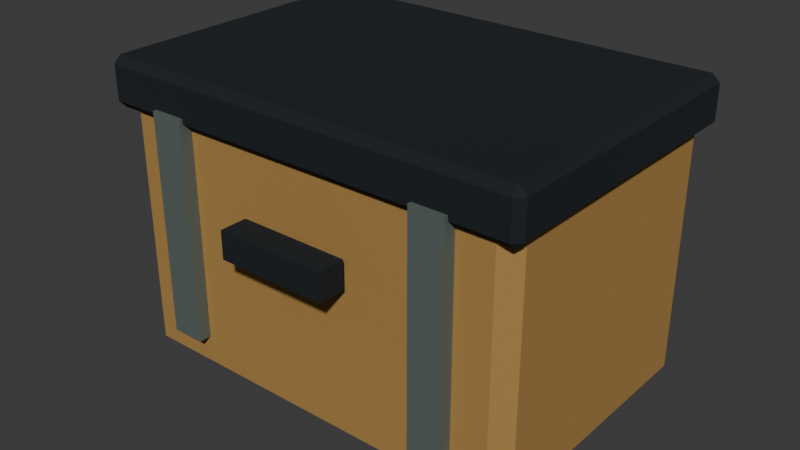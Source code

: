 # Source: transit_case.blend  (saved by Blender 4.5.90; exported with 4.5.12 LTS)
import bpy
from mathutils import Matrix  # noqa: F401  (used for matrix-valued properties, if any)

bpy.ops.wm.read_factory_settings(use_empty=True)
scene = bpy.context.scene
scene.name = 'Scene'

# ---- collections
col_collection = bpy.data.collections.new('Collection'); scene.collection.children.link(col_collection)

# ---- materials (node trees are filled in below, after node groups)
mat_h04_ochre = bpy.data.materials.new('h04_ochre')
mat_h04_dark = bpy.data.materials.new('h04_dark')
mat_h04_edge = bpy.data.materials.new('h04_edge')

# ---- material node trees
mat_h04_ochre.use_nodes = True; mat_h04_ochre.node_tree.nodes.clear()
_N = mat_h04_ochre.node_tree.nodes; _L = mat_h04_ochre.node_tree.links
n0 = _N.new('ShaderNodeBsdfPrincipled'); n0.name = 'Principled BSDF'; n0.location = (-200, 100)
n0.inputs[0].default_value = (0.4287, 0.2423, 0.06663, 1.0)
n0.inputs[1].default_value = 0.1
n0.inputs[2].default_value = 0.85
n1 = _N.new('ShaderNodeOutputMaterial'); n1.name = 'Material Output'; n1.location = (200, 100)
_L.new(n0.outputs[0], n1.inputs[0])
n1.is_active_output = True
mat_h04_dark.use_nodes = True; mat_h04_dark.node_tree.nodes.clear()
_N = mat_h04_dark.node_tree.nodes; _L = mat_h04_dark.node_tree.links
n0 = _N.new('ShaderNodeBsdfPrincipled'); n0.name = 'Principled BSDF'; n0.location = (-200, 100)
n0.inputs[0].default_value = (0.008023, 0.0137, 0.01764, 1.0)
n0.inputs[1].default_value = 0.2
n0.inputs[2].default_value = 0.9
n1 = _N.new('ShaderNodeOutputMaterial'); n1.name = 'Material Output'; n1.location = (200, 100)
_L.new(n0.outputs[0], n1.inputs[0])
n1.is_active_output = True
mat_h04_edge.use_nodes = True; mat_h04_edge.node_tree.nodes.clear()
_N = mat_h04_edge.node_tree.nodes; _L = mat_h04_edge.node_tree.links
n0 = _N.new('ShaderNodeBsdfPrincipled'); n0.name = 'Principled BSDF'; n0.location = (-200, 100)
n0.inputs[0].default_value = (0.1746, 0.2195, 0.1981, 1.0)
n0.inputs[1].default_value = 0.55
n0.inputs[2].default_value = 0.68
n1 = _N.new('ShaderNodeOutputMaterial'); n1.name = 'Material Output'; n1.location = (200, 100)
_L.new(n0.outputs[0], n1.inputs[0])
n1.is_active_output = True

# ---- world
world_world = bpy.data.worlds.new('World'); scene.world = world_world
world_world.use_nodes = True; world_world.node_tree.nodes.clear()
_N = world_world.node_tree.nodes; _L = world_world.node_tree.links
n0 = _N.new('ShaderNodeOutputWorld'); n0.name = 'World Output'; n0.location = (200, 100)
n1 = _N.new('ShaderNodeBackground'); n1.name = 'Background'; n1.location = (-200, 100)
n1.inputs[0].default_value = (0.05088, 0.05088, 0.05088, 1.0)
_L.new(n1.outputs[0], n0.inputs[0])
n0.is_active_output = True
world_world.color = (0.05088, 0.05088, 0.05088)
world_world.sun_shadow_jitter_overblur = 0.0

# ---- meshes
me_cube_017 = bpy.data.meshes.new('Cube.017')
me_cube_017.from_pydata([(-0.315, -0.205, 0.0), (-0.315, -0.23, 0.025), (-0.34, -0.205, 0.025), (-0.315, -0.23, 0.455), (-0.315, -0.205, 0.48), (-0.34, -0.205, 0.455), (-0.315, 0.205, 0.0), (-0.34, 0.205, 0.025), (-0.315, 0.23, 0.025), (-0.315, 0.205, 0.48), (-0.315, 0.23, 0.455), (-0.34, 0.205, 0.455), (0.315, -0.205, 0.0), (0.34, -0.205, 0.025), (0.315, -0.23, 0.025), (0.315, -0.205, 0.48), (0.315, -0.23, 0.455), (0.34, -0.205, 0.455), (0.315, 0.205, 0.0), (0.315, 0.23, 0.025), (0.34, 0.205, 0.025), (0.315, 0.205, 0.48), (0.34, 0.205, 0.455), (0.315, 0.23, 0.455), (-0.343, -0.233, 0.41), (-0.343, -0.245, 0.422), (-0.355, -0.233, 0.422), (-0.343, -0.245, 0.478), (-0.343, -0.233, 0.49), (-0.355, -0.233, 0.478), (-0.343, 0.233, 0.41), (-0.355, 0.233, 0.422), (-0.343, 0.245, 0.422), (-0.343, 0.233, 0.49), (-0.343, 0.245, 0.478), (-0.355, 0.233, 0.478), (0.343, -0.233, 0.41), (0.355, -0.233, 0.422), (0.343, -0.245, 0.422), (0.343, -0.233, 0.49), (0.343, -0.245, 0.478), (0.355, -0.233, 0.478), (0.343, 0.233, 0.41), (0.343, 0.245, 0.422), (0.355, 0.233, 0.422), (0.343, 0.233, 0.49), (0.355, 0.233, 0.478), (0.343, 0.245, 0.478), (-0.2575, -0.251, 0.07), (-0.2575, -0.251, 0.43), (-0.2575, -0.231, 0.07), (-0.2575, -0.231, 0.43), (-0.2025, -0.251, 0.07), (-0.2025, -0.251, 0.43), (-0.2025, -0.231, 0.07), (-0.2025, -0.231, 0.43), (0.2025, -0.251, 0.07), (0.2025, -0.251, 0.43), (0.2025, -0.231, 0.07), (0.2025, -0.231, 0.43), (0.2575, -0.251, 0.07), (0.2575, -0.251, 0.43), (0.2575, -0.231, 0.07), (0.2575, -0.231, 0.43), (-0.09, -0.2875, 0.2675), (-0.09, -0.2875, 0.3125), (-0.09, -0.2425, 0.2675), (-0.09, -0.2425, 0.3125), (0.09, -0.2875, 0.2675), (0.09, -0.2875, 0.3125), (0.09, -0.2425, 0.2675), (0.09, -0.2425, 0.3125)], [], [(0, 1, 2), (3, 4, 5), (6, 7, 8), (9, 10, 11), (12, 13, 14), (15, 16, 17), (18, 19, 20), (21, 22, 23), (6, 0, 2, 7), (1, 3, 5, 2), (4, 9, 11, 5), (10, 8, 7, 11), (18, 6, 8, 19), (9, 21, 23, 10), (22, 20, 19, 23), (12, 18, 20, 13), (21, 15, 17, 22), (16, 14, 13, 17), (0, 12, 14, 1), (15, 4, 3, 16), (6, 18, 12, 0), (2, 5, 11, 7), (14, 16, 3, 1), (21, 9, 4, 15), (8, 10, 23, 19), (20, 22, 17, 13), (24, 25, 26), (27, 28, 29), (30, 31, 32), (33, 34, 35), (36, 37, 38), (39, 40, 41), (42, 43, 44), (45, 46, 47), (30, 24, 26, 31), (25, 27, 29, 26), (28, 33, 35, 29), (34, 32, 31, 35), (42, 30, 32, 43), (33, 45, 47, 34), (46, 44, 43, 47), (36, 42, 44, 37), (45, 39, 41, 46), (40, 38, 37, 41), (24, 36, 38, 25), (39, 28, 27, 40), (30, 42, 36, 24), (26, 29, 35, 31), (38, 40, 27, 25), (45, 33, 28, 39), (32, 34, 47, 43), (44, 46, 41, 37), (48, 49, 51, 50), (50, 51, 55, 54), (54, 55, 53, 52), (52, 53, 49, 48), (50, 54, 52, 48), (55, 51, 49, 53), (56, 57, 59, 58), (58, 59, 63, 62), (62, 63, 61, 60), (60, 61, 57, 56), (58, 62, 60, 56), (63, 59, 57, 61), (64, 65, 67, 66), (66, 67, 71, 70), (70, 71, 69, 68), (68, 69, 65, 64), (66, 70, 68, 64), (71, 67, 65, 69)])
me_cube_017.polygons.foreach_set('material_index', [0, 0, 0, 0, 0, 0, 0, 0, 0, 0, 0, 0, 0, 0, 0, 0, 0, 0, 0, 0, 0, 0, 0, 0, 0, 0, 1, 1, 1, 1, 1, 1, 1, 1, 1, 1, 1, 1, 1, 1, 1, 1, 1, 1, 1, 1, 1, 1, 1, 1, 1, 1, 2, 2, 2, 2, 2, 2, 2, 2, 2, 2, 2, 2, 1, 1, 1, 1, 1, 1])
_uv = me_cube_017.uv_layers.new(name='UVMap')
_uv.uv.foreach_set('vector', [0.02384, 0.6066, 0.005894, 0.5939, 0.02384, 0.5812, 0.005894, 0.3384, 0.02384, 0.3257, 0.02384, 0.3511, 0.3182, 0.6066, 0.3182, 0.5812, 0.3362, 0.5939, 0.3182, 0.3257, 0.3362, 0.3384, 0.3182, 0.3511, 0.7297, 0.3659, 0.7044, 0.3659, 0.717, 0.3479, 0.7044, 0.02384, 0.717, 0.005894, 0.7297, 0.02384, 0.7297, 0.6603, 0.717, 0.6782, 0.7044, 0.6603, 0.7044, 0.3182, 0.7297, 0.3182, 0.717, 0.3362, 0.3182, 0.6066, 0.02384, 0.6066, 0.02384, 0.5812, 0.3182, 0.5812, 0.6746, 0.02384, 0.3659, 0.02384, 0.3659, 0.005894, 0.6746, 0.005894, 0.02384, 0.3257, 0.3182, 0.3257, 0.3182, 0.3511, 0.02384, 0.3511, 0.3659, 0.9762, 0.6746, 0.9762, 0.6746, 0.9941, 0.3659, 0.9941, 0.6926, 0.5238, 0.6926, 0.9762, 0.6746, 0.9762, 0.6746, 0.5238, 0.3479, 0.9762, 0.3479, 0.5238, 0.3659, 0.5238, 0.3659, 0.9762, 0.3659, 0.5059, 0.6746, 0.5059, 0.6746, 0.5238, 0.3659, 0.5238, 0.7297, 0.3659, 0.7297, 0.6603, 0.7044, 0.6603, 0.7044, 0.3659, 0.7044, 0.3182, 0.7044, 0.02384, 0.7297, 0.02384, 0.7297, 0.3182, 0.3659, 0.4762, 0.6746, 0.4762, 0.6746, 0.4941, 0.3659, 0.4941, 0.6926, 0.02384, 0.6926, 0.4762, 0.6746, 0.4762, 0.6746, 0.02384, 0.3479, 0.4762, 0.3479, 0.02384, 0.3659, 0.02384, 0.3659, 0.4762, 0.3182, 0.6066, 0.3182, 0.9264, 0.02384, 0.9264, 0.02384, 0.6066, 0.02384, 0.5694, 0.02384, 0.3511, 0.3182, 0.3511, 0.3182, 0.5694, 0.6746, 0.4762, 0.3659, 0.4762, 0.3659, 0.02384, 0.6746, 0.02384, 0.3182, 0.005894, 0.3182, 0.3257, 0.02384, 0.3257, 0.02384, 0.005894, 0.6746, 0.9762, 0.3659, 0.9762, 0.3659, 0.5238, 0.6746, 0.5238, 0.948, 0.3182, 0.7297, 0.3182, 0.7297, 0.02384, 0.948, 0.02384, 0.01166, 0.6816, 0.004489, 0.6714, 0.01884, 0.6714, 0.004489, 0.6241, 0.01166, 0.6139, 0.01884, 0.6241, 0.8512, 0.2903, 0.8614, 0.2832, 0.8614, 0.2975, 0.9189, 0.2903, 0.9087, 0.2975, 0.9087, 0.2832, 0.9279, 0.2903, 0.938, 0.2832, 0.938, 0.2975, 0.9955, 0.2903, 0.9854, 0.2975, 0.9854, 0.2832, 0.03499, 0.6816, 0.02782, 0.6714, 0.04217, 0.6714, 0.03499, 0.6139, 0.04217, 0.6241, 0.02782, 0.6241, 0.4087, 0.01464, 0.01464, 0.01464, 0.01464, 0.004489, 0.4087, 0.004489, 0.004489, 0.6714, 0.004489, 0.6241, 0.01884, 0.6241, 0.01884, 0.6714, 0.438, 0.5948, 0.8321, 0.5948, 0.8321, 0.6049, 0.438, 0.6049, 0.9087, 0.2975, 0.8614, 0.2975, 0.8614, 0.2832, 0.9087, 0.2832, 0.4087, 0.5948, 0.4087, 0.01464, 0.4189, 0.01464, 0.4189, 0.5948, 0.8321, 0.5948, 0.8321, 0.01464, 0.8422, 0.01464, 0.8422, 0.5948, 0.04217, 0.6241, 0.04217, 0.6714, 0.02782, 0.6714, 0.02782, 0.6241, 0.01464, 0.5948, 0.4087, 0.5948, 0.4087, 0.6049, 0.01464, 0.6049, 0.8321, 0.01464, 0.438, 0.01464, 0.438, 0.004489, 0.8321, 0.004489, 0.9854, 0.2975, 0.938, 0.2975, 0.938, 0.2832, 0.9854, 0.2832, 0.01464, 0.01464, 0.01464, 0.5948, 0.004489, 0.5948, 0.004489, 0.01464, 0.438, 0.01464, 0.438, 0.5948, 0.4279, 0.5948, 0.4279, 0.01464, 0.4087, 0.01464, 0.4087, 0.5948, 0.01464, 0.5948, 0.01464, 0.01464, 0.8614, 0.004489, 0.9087, 0.004489, 0.9087, 0.2832, 0.8614, 0.2832, 0.938, 0.2975, 0.9854, 0.2975, 0.9854, 0.7077, 0.938, 0.7077, 0.8321, 0.01464, 0.8321, 0.5948, 0.438, 0.5948, 0.438, 0.01464, 0.8614, 0.2975, 0.9087, 0.2975, 0.9087, 0.7077, 0.8614, 0.7077, 0.938, 0.004489, 0.9854, 0.004489, 0.9854, 0.2832, 0.938, 0.2832, 0.3243, 0.9957, 0.3243, 0.004275, 0.3794, 0.004275, 0.3794, 0.9957, 0.004275, 0.9957, 0.004275, 0.004275, 0.1557, 0.004275, 0.1557, 0.9957, 0.388, 0.9957, 0.388, 0.004275, 0.443, 0.004275, 0.443, 0.9957, 0.1643, 0.9957, 0.1643, 0.004275, 0.3158, 0.004275, 0.3158, 0.9957, 0.5067, 0.004275, 0.5067, 0.1557, 0.4516, 0.1557, 0.4516, 0.004275, 0.5067, 0.1643, 0.5067, 0.3158, 0.4516, 0.3158, 0.4516, 0.1643, 0.3243, 0.9957, 0.3243, 0.004275, 0.3794, 0.004275, 0.3794, 0.9957, 0.004275, 0.9957, 0.004275, 0.004275, 0.1557, 0.004275, 0.1557, 0.9957, 0.388, 0.9957, 0.388, 0.004275, 0.443, 0.004275, 0.443, 0.9957, 0.1643, 0.9957, 0.1643, 0.004275, 0.3158, 0.004275, 0.3158, 0.9957, 0.5067, 0.004275, 0.5067, 0.1557, 0.4516, 0.1557, 0.4516, 0.004275, 0.5067, 0.1643, 0.5067, 0.3158, 0.4516, 0.3158, 0.4516, 0.1643, 0.2012, 0.9941, 0.005859, 0.9941, 0.005859, 0.7988, 0.2012, 0.7988, 0.2012, 0.7871, 0.005859, 0.7871, 0.005859, 0.005859, 0.2012, 0.005859, 0.4082, 0.9941, 0.2129, 0.9941, 0.2129, 0.7988, 0.4082, 0.7988, 0.4082, 0.7871, 0.2129, 0.7871, 0.2129, 0.005859, 0.4082, 0.005859, 0.6152, 0.005859, 0.6152, 0.7871, 0.4199, 0.7871, 0.4199, 0.005859, 0.8223, 0.005859, 0.8223, 0.7871, 0.627, 0.7871, 0.627, 0.005859])
me_cube_017.materials.append(mat_h04_ochre)
me_cube_017.materials.append(mat_h04_dark)
me_cube_017.materials.append(mat_h04_edge)
me_cube_017.update()

# ---- objects
ob_transit_case = bpy.data.objects.new('transit_case', me_cube_017)

# ---- transforms, parenting, visibility, modifiers, constraints
ob_transit_case.location = (0.0, 0.0, 0.0)

# ---- collection membership
col_collection.objects.link(ob_transit_case)

# ---- scene / render settings (as saved in the file)
scene.frame_start = 1; scene.frame_end = 250; scene.frame_set(1)
scene.render.engine = 'BLENDER_EEVEE_NEXT'
bpy.context.view_layer.update()

# ---- added for rendering (the .blend has no active camera and no usable light): camera, sun
cam_auto = bpy.data.cameras.new('AutoCamera')
cam_auto.lens = 50.0
cam_auto.sensor_width = 36.0
cam_auto.clip_end = 1000.0
ob_auto_camera = bpy.data.objects.new('AutoCamera', cam_auto)
scene.collection.objects.link(ob_auto_camera)
ob_auto_camera.location = (0.937977, -1.14682, 0.995382)
ob_auto_camera.rotation_euler = (1.09748, -7.21219e-08, 0.694738)
scene.camera = ob_auto_camera
light_auto_sun = bpy.data.lights.new('AutoSun', 'SUN')
light_auto_sun.energy = 3.0
light_auto_sun.angle = 0.0523599
ob_auto_sun = bpy.data.objects.new('AutoSun', light_auto_sun)
scene.collection.objects.link(ob_auto_sun)
ob_auto_sun.rotation_euler = (0.872665, 0.174533, 0.523599)
bpy.context.view_layer.update()
